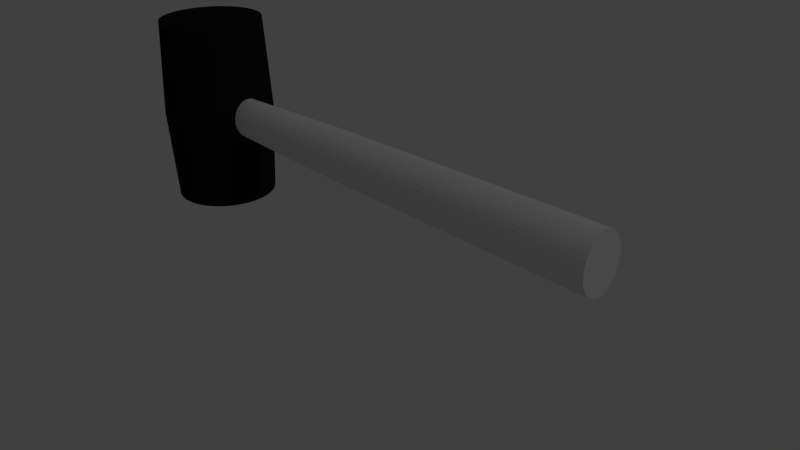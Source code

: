# Source: mallet.blend  (saved by Blender 2.72.0; exported with 4.5.12 LTS)
import bpy
from mathutils import Matrix  # noqa: F401  (used for matrix-valued properties, if any)

bpy.ops.wm.read_factory_settings(use_empty=True)
scene = bpy.context.scene
scene.name = 'Scene'

# ---- collections
col_collection_1 = bpy.data.collections.new('Collection 1'); scene.collection.children.link(col_collection_1)
col_collection_2 = bpy.data.collections.new('Collection 2'); scene.collection.children.link(col_collection_2)

# ---- materials (node trees are filled in below, after node groups)
mat_material = bpy.data.materials.new('Material')
mat_material.alpha_threshold = 0.0
mat_material.use_transparent_shadow = False
mat_material.diffuse_color = (0.01467, 0.01467, 0.01467, 1.0)
mat_material.roughness = 0.5
mat_material_002 = bpy.data.materials.new('Material.002')
mat_material_002.alpha_threshold = 0.0
mat_material_002.use_transparent_shadow = False
mat_material_002.roughness = 0.5

# ---- material node trees

# ---- world
world_world = bpy.data.worlds.new('World'); scene.world = world_world
world_world.color = (0.05088, 0.05088, 0.05088)
world_world.use_sun_shadow = False
world_world.sun_shadow_jitter_overblur = 0.0
world_world.cycles.sampling_method = 'MANUAL'
world_world.cycles.sample_map_resolution = 256

# ---- cameras
cam_camera = bpy.data.cameras.new('Camera')
cam_camera.clip_end = 100.0
cam_camera.lens = 35.0
cam_camera.sensor_width = 32.0
cam_camera.sensor_height = 18.0
cam_camera.ortho_scale = 7.314
cam_camera.dof.focus_distance = 0.0
cam_camera.dof.aperture_fstop = 128.0

# ---- lights
light_lamp = bpy.data.lights.new('Lamp', 'POINT')
light_lamp.transmission_factor = 0.0
light_lamp.cutoff_distance = 30.0
light_lamp.energy = 100.0
light_lamp.shadow_buffer_clip_start = 1.001
light_lamp.shadow_soft_size = 0.1
light_lamp.shadow_maximum_resolution = 0.006
light_lamp.use_absolute_resolution = True
light_lamp.cycles.use_multiple_importance_sampling = False

# ---- meshes
me_cylinder_002 = bpy.data.meshes.new('Cylinder.002')
me_cylinder_002.from_pydata([(8.266e-09, 0.9141, -1.0), (8.262e-09, 0.9142, 1.0), (0.1783, 0.8966, -1.0), (0.1783, 0.8966, 1.0), (0.3498, 0.8446, -1.0), (0.3498, 0.8446, 1.0), (0.5079, 0.7601, -1.0), (0.5079, 0.7601, 1.0), (0.6464, 0.6464, -1.0), (0.6464, 0.6464, 1.0), (0.7601, 0.5079, -1.0), (0.7601, 0.5079, 1.0), (0.8446, 0.3498, -1.0), (0.8446, 0.3498, 1.0), (0.8966, 0.1783, -1.0), (0.8966, 0.1783, 1.0), (0.9141, 9.492e-08, -1.0), (0.9142, 9.491e-08, 1.0), (0.8966, -0.1783, -1.0), (0.8966, -0.1783, 1.0), (0.8446, -0.3498, -1.0), (0.8446, -0.3498, 1.0), (0.7601, -0.5079, -1.0), (0.7601, -0.5079, 1.0), (0.6464, -0.6464, -1.0), (0.6464, -0.6464, 1.0), (0.5079, -0.7601, -1.0), (0.5079, -0.7601, 1.0), (0.3498, -0.8446, -1.0), (0.3498, -0.8446, 1.0), (0.1783, -0.8966, -1.0), (0.1783, -0.8966, 1.0), (-2.896e-07, -0.9141, -1.0), (-2.896e-07, -0.9142, 1.0), (-0.1783, -0.8966, -1.0), (-0.1783, -0.8966, 1.0), (-0.3498, -0.8446, -1.0), (-0.3498, -0.8446, 1.0), (-0.5079, -0.7601, -1.0), (-0.5079, -0.7601, 1.0), (-0.6464, -0.6464, -1.0), (-0.6464, -0.6464, 1.0), (-0.7601, -0.5079, -1.0), (-0.7601, -0.5079, 1.0), (-0.8446, -0.3498, -1.0), (-0.8446, -0.3498, 1.0), (-0.8966, -0.1783, -1.0), (-0.8966, -0.1783, 1.0), (-0.9141, 9.086e-07, -1.0), (-0.9142, 9.086e-07, 1.0), (-0.8966, 0.1783, -1.0), (-0.8966, 0.1783, 1.0), (-0.8446, 0.3498, -1.0), (-0.8446, 0.3498, 1.0), (-0.7601, 0.5079, -1.0), (-0.7601, 0.5079, 1.0), (-0.6464, 0.6464, -1.0), (-0.6464, 0.6464, 1.0), (-0.5079, 0.7601, -1.0), (-0.5079, 0.7601, 1.0), (-0.3498, 0.8446, -1.0), (-0.3498, 0.8446, 1.0), (-0.1783, 0.8966, -1.0), (-0.1783, 0.8966, 1.0), (0.08917, 0.9054, -1.0), (0.08917, 0.9054, 1.0), (0.0, 1.0, 0.0), (0.1951, 0.9808, 0.0), (0.2641, 0.8706, -1.0), (0.2641, 0.8706, 1.0), (0.3827, 0.9239, 0.0), (0.4289, 0.8023, -1.0), (0.4289, 0.8024, 1.0), (0.5556, 0.8315, 0.0), (0.5771, 0.7032, -1.0), (0.5772, 0.7033, 1.0), (0.7071, 0.7071, 0.0), (0.7032, 0.5771, -1.0), (0.7033, 0.5772, 1.0), (0.8315, 0.5556, 0.0), (0.8023, 0.4289, -1.0), (0.8024, 0.4289, 1.0), (0.9239, 0.3827, 0.0), (0.8706, 0.2641, -1.0), (0.8706, 0.2641, 1.0), (0.9808, 0.1951, 0.0), (0.9054, 0.08917, -1.0), (0.9054, 0.08917, 1.0), (1.0, 7.55e-08, 0.0), (0.9054, -0.08917, -1.0), (0.9054, -0.08917, 1.0), (0.9808, -0.1951, 0.0), (0.8706, -0.2641, -1.0), (0.8706, -0.2641, 1.0), (0.9239, -0.3827, 0.0), (0.8023, -0.4289, -1.0), (0.8024, -0.4289, 1.0), (0.8315, -0.5556, 0.0), (0.7032, -0.5771, -1.0), (0.7033, -0.5772, 1.0), (0.7071, -0.7071, 0.0), (0.5771, -0.7032, -1.0), (0.5772, -0.7033, 1.0), (0.5556, -0.8315, 0.0), (0.4289, -0.8023, -1.0), (0.4289, -0.8024, 1.0), (0.3827, -0.9239, 0.0), (0.2641, -0.8706, -1.0), (0.2641, -0.8706, 1.0), (0.1951, -0.9808, 0.0), (0.08917, -0.9054, -1.0), (0.08917, -0.9054, 1.0), (-3.258e-07, -1.0, 0.0), (-0.08917, -0.9054, -1.0), (-0.08917, -0.9054, 1.0), (-0.1951, -0.9808, 0.0), (-0.2641, -0.8706, -1.0), (-0.2641, -0.8706, 1.0), (-0.3827, -0.9239, 0.0), (-0.4289, -0.8023, -1.0), (-0.4289, -0.8024, 1.0), (-0.5556, -0.8315, 0.0), (-0.5771, -0.7032, -1.0), (-0.5772, -0.7033, 1.0), (-0.7071, -0.7071, 0.0), (-0.7032, -0.5771, -1.0), (-0.7033, -0.5772, 1.0), (-0.8315, -0.5556, 0.0), (-0.8023, -0.4288, -1.0), (-0.8024, -0.4289, 1.0), (-0.9239, -0.3827, 0.0), (-0.8706, -0.2641, -1.0), (-0.8706, -0.2641, 1.0), (-0.9808, -0.1951, 0.0), (-0.9054, -0.08917, -1.0), (-0.9054, -0.08917, 1.0), (-1.0, 9.656e-07, 0.0), (-0.9054, 0.08917, -1.0), (-0.9054, 0.08917, 1.0), (-0.9808, 0.1951, 0.0), (-0.8706, 0.2641, -1.0), (-0.8706, 0.2641, 1.0), (-0.9239, 0.3827, 0.0), (-0.8023, 0.4289, -1.0), (-0.8024, 0.4289, 1.0), (-0.8315, 0.5556, 0.0), (-0.7032, 0.5771, -1.0), (-0.7033, 0.5772, 1.0), (-0.7071, 0.7071, 0.0), (-0.5771, 0.7032, -1.0), (-0.5772, 0.7033, 1.0), (-0.5556, 0.8315, 0.0), (-0.4288, 0.8023, -1.0), (-0.4289, 0.8024, 1.0), (-0.3827, 0.9239, 0.0), (-0.2641, 0.8706, -1.0), (-0.2641, 0.8706, 1.0), (-0.1951, 0.9808, 0.0), (-0.08917, 0.9054, -1.0), (-0.08917, 0.9054, 1.0), (0.09755, 0.9904, 0.0), (0.2889, 0.9523, 0.0), (0.4691, 0.8777, 0.0), (0.6313, 0.7693, 0.0), (0.7693, 0.6313, 0.0), (0.8777, 0.4691, 0.0), (0.9523, 0.2889, 0.0), (0.9904, 0.09755, 0.0), (0.9904, -0.09755, 0.0), (0.9523, -0.2889, 0.0), (0.8777, -0.4691, 0.0), (0.7693, -0.6313, 0.0), (0.6313, -0.7693, 0.0), (0.4691, -0.8777, 0.0), (0.2889, -0.9523, 0.0), (0.09754, -0.9904, 0.0), (-0.09755, -0.9904, 0.0), (-0.2889, -0.9523, 0.0), (-0.4691, -0.8777, 0.0), (-0.6313, -0.7693, 0.0), (-0.7693, -0.6313, 0.0), (-0.8777, -0.4691, 0.0), (-0.9523, -0.2889, 0.0), (-0.9904, -0.09754, 0.0), (-0.9904, 0.09755, 0.0), (-0.9523, 0.2889, 0.0), (-0.8777, 0.4691, 0.0), (-0.7693, 0.6313, 0.0), (-0.6313, 0.7693, 0.0), (-0.4691, 0.8777, 0.0), (-0.09754, 0.9904, 0.0), (-0.2889, 0.9523, 0.0)], [], [(160, 65, 3, 67), (161, 69, 5, 70), (162, 72, 7, 73), (163, 75, 9, 76), (164, 78, 11, 79), (165, 81, 13, 82), (166, 84, 15, 85), (167, 87, 17, 88), (168, 90, 19, 91), (169, 93, 21, 94), (170, 96, 23, 97), (171, 99, 25, 100), (172, 102, 27, 103), (173, 105, 29, 106), (174, 108, 31, 109), (175, 111, 33, 112), (176, 114, 35, 115), (177, 117, 37, 118), (178, 120, 39, 121), (179, 123, 41, 124), (180, 126, 43, 127), (181, 129, 45, 130), (182, 132, 47, 133), (183, 135, 49, 136), (184, 138, 51, 139), (185, 141, 53, 142), (186, 144, 55, 145), (187, 147, 57, 148), (188, 150, 59, 151), (189, 153, 61, 154), (3, 65, 1, 159, 63, 156, 61, 153, 59, 150, 57, 147, 55, 144, 53, 141, 51, 138, 49, 135, 47, 132, 45, 129, 43, 126, 41, 123, 39, 120, 37, 117, 35, 114, 33, 111, 31, 108, 29, 105, 27, 102, 25, 99, 23, 96, 21, 93, 19, 90, 17, 87, 15, 84, 13, 81, 11, 78, 9, 75, 7, 72, 5, 69), (190, 159, 1, 66), (191, 156, 63, 157), (0, 64, 2, 68, 4, 71, 6, 74, 8, 77, 10, 80, 12, 83, 14, 86, 16, 89, 18, 92, 20, 95, 22, 98, 24, 101, 26, 104, 28, 107, 30, 110, 32, 113, 34, 116, 36, 119, 38, 122, 40, 125, 42, 128, 44, 131, 46, 134, 48, 137, 50, 140, 52, 143, 54, 146, 56, 149, 58, 152, 60, 155, 62, 158), (64, 160, 67, 2), (0, 66, 160, 64), (66, 1, 65, 160), (68, 161, 70, 4), (2, 67, 161, 68), (67, 3, 69, 161), (71, 162, 73, 6), (4, 70, 162, 71), (70, 5, 72, 162), (74, 163, 76, 8), (6, 73, 163, 74), (73, 7, 75, 163), (77, 164, 79, 10), (8, 76, 164, 77), (76, 9, 78, 164), (80, 165, 82, 12), (10, 79, 165, 80), (79, 11, 81, 165), (83, 166, 85, 14), (12, 82, 166, 83), (82, 13, 84, 166), (86, 167, 88, 16), (14, 85, 167, 86), (85, 15, 87, 167), (89, 168, 91, 18), (16, 88, 168, 89), (88, 17, 90, 168), (92, 169, 94, 20), (18, 91, 169, 92), (91, 19, 93, 169), (95, 170, 97, 22), (20, 94, 170, 95), (94, 21, 96, 170), (98, 171, 100, 24), (22, 97, 171, 98), (97, 23, 99, 171), (101, 172, 103, 26), (24, 100, 172, 101), (100, 25, 102, 172), (104, 173, 106, 28), (26, 103, 173, 104), (103, 27, 105, 173), (107, 174, 109, 30), (28, 106, 174, 107), (106, 29, 108, 174), (110, 175, 112, 32), (30, 109, 175, 110), (109, 31, 111, 175), (113, 176, 115, 34), (32, 112, 176, 113), (112, 33, 114, 176), (116, 177, 118, 36), (34, 115, 177, 116), (115, 35, 117, 177), (119, 178, 121, 38), (36, 118, 178, 119), (118, 37, 120, 178), (122, 179, 124, 40), (38, 121, 179, 122), (121, 39, 123, 179), (125, 180, 127, 42), (40, 124, 180, 125), (124, 41, 126, 180), (128, 181, 130, 44), (42, 127, 181, 128), (127, 43, 129, 181), (131, 182, 133, 46), (44, 130, 182, 131), (130, 45, 132, 182), (134, 183, 136, 48), (46, 133, 183, 134), (133, 47, 135, 183), (137, 184, 139, 50), (48, 136, 184, 137), (136, 49, 138, 184), (140, 185, 142, 52), (50, 139, 185, 140), (139, 51, 141, 185), (143, 186, 145, 54), (52, 142, 186, 143), (142, 53, 144, 186), (146, 187, 148, 56), (54, 145, 187, 146), (145, 55, 147, 187), (149, 188, 151, 58), (56, 148, 188, 149), (148, 57, 150, 188), (152, 189, 154, 60), (58, 151, 189, 152), (151, 59, 153, 189), (158, 190, 66, 0), (62, 157, 190, 158), (157, 63, 159, 190), (155, 191, 157, 62), (60, 154, 191, 155), (154, 61, 156, 191)])
me_cylinder_002.materials.append(mat_material)
me_cylinder_002.use_remesh_preserve_volume = False
me_cylinder_002.use_remesh_preserve_attributes = False
me_cylinder_002.use_mirror_vertex_groups = False
me_cylinder_002.update()
me_cylinder_003 = bpy.data.meshes.new('Cylinder.003')
me_cylinder_003.from_pydata([(2.073e-08, 0.8254, -1.0), (-1.391e-08, 1.117, 1.0), (0.161, 0.8095, -1.0), (0.2179, 1.096, 1.0), (0.3159, 0.7626, -1.0), (0.4275, 1.032, 1.0), (0.4586, 0.6863, -1.0), (0.6207, 0.9289, 1.0), (0.5836, 0.5836, -1.0), (0.79, 0.79, 1.0), (0.6863, 0.4586, -1.0), (0.9289, 0.6207, 1.0), (0.7626, 0.3159, -1.0), (1.032, 0.4275, 1.0), (0.8095, 0.161, -1.0), (1.096, 0.2179, 1.0), (0.8254, 1.121e-07, -1.0), (1.117, 5.095e-08, 1.0), (0.8095, -0.161, -1.0), (1.096, -0.2179, 1.0), (0.7626, -0.3159, -1.0), (1.032, -0.4275, 1.0), (0.6863, -0.4586, -1.0), (0.9289, -0.6207, 1.0), (0.5836, -0.5836, -1.0), (0.79, -0.79, 1.0), (0.4586, -0.6863, -1.0), (0.6207, -0.9289, 1.0), (0.3159, -0.7626, -1.0), (0.4275, -1.032, 1.0), (0.161, -0.8095, -1.0), (0.2179, -1.096, 1.0), (-2.482e-07, -0.8254, -1.0), (-3.779e-07, -1.117, 1.0), (-0.161, -0.8095, -1.0), (-0.2179, -1.096, 1.0), (-0.3159, -0.7626, -1.0), (-0.4275, -1.032, 1.0), (-0.4586, -0.6863, -1.0), (-0.6207, -0.9289, 1.0), (-0.5836, -0.5836, -1.0), (-0.79, -0.79, 1.0), (-0.6863, -0.4586, -1.0), (-0.9289, -0.6207, 1.0), (-0.7626, -0.3159, -1.0), (-1.032, -0.4275, 1.0), (-0.8095, -0.161, -1.0), (-1.096, -0.2179, 1.0), (-0.8254, 8.468e-07, -1.0), (-1.117, 1.045e-06, 1.0), (-0.8095, 0.161, -1.0), (-1.096, 0.2179, 1.0), (-0.7626, 0.3159, -1.0), (-1.032, 0.4275, 1.0), (-0.6863, 0.4586, -1.0), (-0.9289, 0.6207, 1.0), (-0.5836, 0.5836, -1.0), (-0.79, 0.79, 1.0), (-0.4586, 0.6863, -1.0), (-0.6207, 0.9289, 1.0), (-0.3159, 0.7626, -1.0), (-0.4275, 1.032, 1.0), (-0.161, 0.8095, -1.0), (-0.2179, 1.096, 1.0), (0.0, 1.0, -0.318), (0.1951, 0.9808, -0.318), (0.3827, 0.9239, -0.318), (0.5556, 0.8315, -0.318), (0.7071, 0.7071, -0.318), (0.8315, 0.5556, -0.318), (0.9239, 0.3827, -0.318), (0.9808, 0.1951, -0.318), (1.0, 7.55e-08, -0.318), (0.9808, -0.1951, -0.318), (0.9239, -0.3827, -0.318), (0.8315, -0.5556, -0.318), (0.7071, -0.7071, -0.318), (0.5556, -0.8315, -0.318), (0.3827, -0.9239, -0.318), (0.1951, -0.9808, -0.318), (-3.258e-07, -1.0, -0.318), (-0.1951, -0.9808, -0.318), (-0.3827, -0.9239, -0.318), (-0.5556, -0.8315, -0.318), (-0.7071, -0.7071, -0.318), (-0.8315, -0.5556, -0.318), (-0.9239, -0.3827, -0.318), (-0.9808, -0.1951, -0.318), (-1.0, 9.656e-07, -0.318), (-0.9808, 0.1951, -0.318), (-0.9239, 0.3827, -0.318), (-0.8315, 0.5556, -0.318), (-0.7071, 0.7071, -0.318), (-0.5556, 0.8315, -0.318), (-0.3827, 0.9239, -0.318), (-0.1951, 0.9808, -0.318)], [], [(64, 1, 3, 65), (65, 3, 5, 66), (66, 5, 7, 67), (67, 7, 9, 68), (68, 9, 11, 69), (69, 11, 13, 70), (70, 13, 15, 71), (71, 15, 17, 72), (72, 17, 19, 73), (73, 19, 21, 74), (74, 21, 23, 75), (75, 23, 25, 76), (76, 25, 27, 77), (77, 27, 29, 78), (78, 29, 31, 79), (79, 31, 33, 80), (80, 33, 35, 81), (81, 35, 37, 82), (82, 37, 39, 83), (83, 39, 41, 84), (84, 41, 43, 85), (85, 43, 45, 86), (86, 45, 47, 87), (87, 47, 49, 88), (88, 49, 51, 89), (89, 51, 53, 90), (90, 53, 55, 91), (91, 55, 57, 92), (92, 57, 59, 93), (93, 59, 61, 94), (3, 1, 63, 61, 59, 57, 55, 53, 51, 49, 47, 45, 43, 41, 39, 37, 35, 33, 31, 29, 27, 25, 23, 21, 19, 17, 15, 13, 11, 9, 7, 5), (95, 63, 1, 64), (94, 61, 63, 95), (0, 2, 4, 6, 8, 10, 12, 14, 16, 18, 20, 22, 24, 26, 28, 30, 32, 34, 36, 38, 40, 42, 44, 46, 48, 50, 52, 54, 56, 58, 60, 62), (0, 64, 65, 2), (2, 65, 66, 4), (4, 66, 67, 6), (6, 67, 68, 8), (8, 68, 69, 10), (10, 69, 70, 12), (12, 70, 71, 14), (14, 71, 72, 16), (16, 72, 73, 18), (18, 73, 74, 20), (20, 74, 75, 22), (22, 75, 76, 24), (24, 76, 77, 26), (26, 77, 78, 28), (28, 78, 79, 30), (30, 79, 80, 32), (32, 80, 81, 34), (34, 81, 82, 36), (36, 82, 83, 38), (38, 83, 84, 40), (40, 84, 85, 42), (42, 85, 86, 44), (44, 86, 87, 46), (46, 87, 88, 48), (48, 88, 89, 50), (50, 89, 90, 52), (52, 90, 91, 54), (54, 91, 92, 56), (56, 92, 93, 58), (58, 93, 94, 60), (62, 95, 64, 0), (60, 94, 95, 62)])
_uv = me_cylinder_003.uv_layers.new(name='UVMap')
_uv.uv.foreach_set('vector', [0.0, 0.0, 1.0, 0.0, 1.0, 1.0, 0.0, 1.0, 0.0, 0.0, 1.0, 0.0, 1.0, 1.0, 0.0, 1.0, 0.0, 0.0, 1.0, 0.0, 1.0, 1.0, 0.0, 1.0, 0.0, 0.0, 1.0, 0.0, 1.0, 1.0, 0.0, 1.0, 0.0, 0.0, 1.0, 0.0, 1.0, 1.0, 0.0, 1.0, 0.0, 0.0, 1.0, 0.0, 1.0, 1.0, 0.0, 1.0, 0.0, 0.0, 1.0, 0.0, 1.0, 1.0, 0.0, 1.0, 0.0, 0.0, 1.0, 0.0, 1.0, 1.0, 0.0, 1.0, 0.0, 0.0, 1.0, 0.0, 1.0, 1.0, 0.0, 1.0, 0.0, 0.0, 1.0, 0.0, 1.0, 1.0, 0.0, 1.0, 0.0, 0.0, 1.0, 0.0, 1.0, 1.0, 0.0, 1.0, 0.0, 0.0, 1.0, 0.0, 1.0, 1.0, 0.0, 1.0, 0.0, 0.0, 1.0, 0.0, 1.0, 1.0, 0.0, 1.0, 0.0, 0.0, 1.0, 0.0, 1.0, 1.0, 0.0, 1.0, 0.0, 0.0, 1.0, 0.0, 1.0, 1.0, 0.0, 1.0, 0.0, 0.0, 1.0, 0.0, 1.0, 1.0, 0.0, 1.0, 0.0, 0.0, 1.0, 0.0, 1.0, 1.0, 0.0, 1.0, 0.0, 0.0, 1.0, 0.0, 1.0, 1.0, 0.0, 1.0, 0.0, 0.0, 1.0, 0.0, 1.0, 1.0, 0.0, 1.0, 0.0, 0.0, 1.0, 0.0, 1.0, 1.0, 0.0, 1.0, 0.0, 0.0, 1.0, 0.0, 1.0, 1.0, 0.0, 1.0, 0.0, 0.0, 1.0, 0.0, 1.0, 1.0, 0.0, 1.0, 0.0, 0.0, 1.0, 0.0, 1.0, 1.0, 0.0, 1.0, 0.0, 0.0, 1.0, 0.0, 1.0, 1.0, 0.0, 1.0, 0.0, 0.0, 1.0, 0.0, 1.0, 1.0, 0.0, 1.0, 0.0, 0.0, 1.0, 0.0, 1.0, 1.0, 0.0, 1.0, 0.0, 0.0, 1.0, 0.0, 1.0, 1.0, 0.0, 1.0, 0.0, 0.0, 1.0, 0.0, 1.0, 1.0, 0.0, 1.0, 0.0, 0.0, 1.0, 0.0, 1.0, 1.0, 0.0, 1.0, 0.0, 0.0, 1.0, 0.0, 1.0, 1.0, 0.0, 1.0, 0.5, 1.0, 0.5975, 0.9904, 0.6913, 0.9619, 0.7778, 0.9157, 0.8536, 0.8536, 0.9157, 0.7778, 0.9619, 0.6913, 0.9904, 0.5975, 1.0, 0.5, 0.9904, 0.4025, 0.9619, 0.3087, 0.9157, 0.2222, 0.8536, 0.1464, 0.7778, 0.08427, 0.6913, 0.03806, 0.5975, 0.009607, 0.5, 0.0, 0.4025, 0.009607, 0.3087, 0.03806, 0.2222, 0.08427, 0.1464, 0.1464, 0.08426, 0.2222, 0.03806, 0.3087, 0.009607, 0.4025, 0.0, 0.5, 0.009607, 0.5975, 0.03806, 0.6913, 0.08427, 0.7778, 0.1464, 0.8536, 0.2222, 0.9157, 0.3087, 0.9619, 0.4025, 0.9904, 0.0, 0.0, 1.0, 0.0, 1.0, 1.0, 0.0, 1.0, 0.0, 0.0, 1.0, 0.0, 1.0, 1.0, 0.0, 1.0, 0.5, 1.0, 0.5975, 0.9904, 0.6913, 0.9619, 0.7778, 0.9157, 0.8536, 0.8536, 0.9157, 0.7778, 0.9619, 0.6913, 0.9904, 0.5975, 1.0, 0.5, 0.9904, 0.4025, 0.9619, 0.3087, 0.9157, 0.2222, 0.8536, 0.1464, 0.7778, 0.08427, 0.6913, 0.03806, 0.5975, 0.009607, 0.5, 0.0, 0.4025, 0.009607, 0.3087, 0.03806, 0.2222, 0.08427, 0.1464, 0.1464, 0.08426, 0.2222, 0.03806, 0.3087, 0.009607, 0.4025, 0.0, 0.5, 0.009607, 0.5975, 0.03806, 0.6913, 0.08427, 0.7778, 0.1464, 0.8536, 0.2222, 0.9157, 0.3087, 0.9619, 0.4025, 0.9904, 0.0, 0.0, 1.0, 0.0, 1.0, 1.0, 0.0, 1.0, 0.0, 0.0, 1.0, 0.0, 1.0, 1.0, 0.0, 1.0, 0.0, 0.0, 1.0, 0.0, 1.0, 1.0, 0.0, 1.0, 0.0, 0.0, 1.0, 0.0, 1.0, 1.0, 0.0, 1.0, 0.0, 0.0, 1.0, 0.0, 1.0, 1.0, 0.0, 1.0, 0.0, 0.0, 1.0, 0.0, 1.0, 1.0, 0.0, 1.0, 0.0, 0.0, 1.0, 0.0, 1.0, 1.0, 0.0, 1.0, 0.0, 0.0, 1.0, 0.0, 1.0, 1.0, 0.0, 1.0, 0.0, 0.0, 1.0, 0.0, 1.0, 1.0, 0.0, 1.0, 0.0, 0.0, 1.0, 0.0, 1.0, 1.0, 0.0, 1.0, 0.0, 0.0, 1.0, 0.0, 1.0, 1.0, 0.0, 1.0, 0.0, 0.0, 1.0, 0.0, 1.0, 1.0, 0.0, 1.0, 0.0, 0.0, 1.0, 0.0, 1.0, 1.0, 0.0, 1.0, 0.0, 0.0, 1.0, 0.0, 1.0, 1.0, 0.0, 1.0, 0.0, 0.0, 1.0, 0.0, 1.0, 1.0, 0.0, 1.0, 0.0, 0.0, 1.0, 0.0, 1.0, 1.0, 0.0, 1.0, 0.0, 0.0, 1.0, 0.0, 1.0, 1.0, 0.0, 1.0, 0.0, 0.0, 1.0, 0.0, 1.0, 1.0, 0.0, 1.0, 0.0, 0.0, 1.0, 0.0, 1.0, 1.0, 0.0, 1.0, 0.0, 0.0, 1.0, 0.0, 1.0, 1.0, 0.0, 1.0, 0.0, 0.0, 1.0, 0.0, 1.0, 1.0, 0.0, 1.0, 0.0, 0.0, 1.0, 0.0, 1.0, 1.0, 0.0, 1.0, 0.0, 0.0, 1.0, 0.0, 1.0, 1.0, 0.0, 1.0, 0.0, 0.0, 1.0, 0.0, 1.0, 1.0, 0.0, 1.0, 0.0, 0.0, 1.0, 0.0, 1.0, 1.0, 0.0, 1.0, 0.0, 0.0, 1.0, 0.0, 1.0, 1.0, 0.0, 1.0, 0.0, 0.0, 1.0, 0.0, 1.0, 1.0, 0.0, 1.0, 0.0, 0.0, 1.0, 0.0, 1.0, 1.0, 0.0, 1.0, 0.0, 0.0, 1.0, 0.0, 1.0, 1.0, 0.0, 1.0, 0.0, 0.0, 1.0, 0.0, 1.0, 1.0, 0.0, 1.0, 0.0, 0.0, 1.0, 0.0, 1.0, 1.0, 0.0, 1.0, 0.0, 0.0, 1.0, 0.0, 1.0, 1.0, 0.0, 1.0])
me_cylinder_003.materials.append(mat_material_002)
me_cylinder_003.use_remesh_preserve_volume = False
me_cylinder_003.use_remesh_preserve_attributes = False
me_cylinder_003.use_mirror_vertex_groups = False
me_cylinder_003.update()

# ---- objects
ob_cylinder_002 = bpy.data.objects.new('Cylinder.002', me_cylinder_002)
ob_lamp = bpy.data.objects.new('Lamp', light_lamp)
ob_camera = bpy.data.objects.new('Camera', cam_camera)
ob_cylinder = bpy.data.objects.new('Cylinder', me_cylinder_003)

# ---- transforms, parenting, visibility, modifiers, constraints
ob_cylinder_002.location = (0.0, 0.0, 0.0)
ob_cylinder_002.scale = (0.035, 0.035, 0.058)
ob_cylinder_002.lineart.crease_threshold = 0.0
ob_lamp.location = (4.076, 1.005, 5.904)
ob_lamp.rotation_euler = (0.6503, 0.05522, 1.866)
ob_lamp.lock_rotations_4d = False
ob_lamp.empty_display_type = 'ARROWS'
ob_lamp.color = (0.0, 0.0, 0.0, 0.0)
ob_lamp.lineart.crease_threshold = 0.0
ob_camera.location = (0.4822, -0.2892, 0.1846)
ob_camera.rotation_euler = (1.109, 0.01082, 0.8149)
ob_camera.lock_rotations_4d = False
ob_camera.empty_display_type = 'ARROWS'
ob_camera.color = (0.0, 0.0, 0.0, 0.0)
ob_camera.display_type = 'WIRE'
ob_camera.lineart.crease_threshold = 0.0
ob_cylinder.location = (0.1665, 0.0, 0.0)
ob_cylinder.rotation_euler = (0.0, 1.571, 0.0)
ob_cylinder.scale = (0.01525, 0.0123, 0.1335)
ob_cylinder.lineart.crease_threshold = 0.0

# ---- collection membership
col_collection_1.objects.link(ob_cylinder_002)
col_collection_1.objects.link(ob_lamp)
col_collection_1.objects.link(ob_camera)
col_collection_2.objects.link(ob_cylinder)

# ---- scene / render settings (as saved in the file)
scene.camera = ob_camera
scene.frame_start = 1; scene.frame_end = 250; scene.frame_set(1)
scene.render.engine = 'BLENDER_EEVEE_NEXT'
scene.render.resolution_percentage = 50
scene.render.dither_intensity = 0.0
scene.cycles.use_denoising = False
scene.cycles.samples = 10
scene.cycles.sampling_pattern = 'TABULATED_SOBOL'
scene.cycles.light_sampling_threshold = 0.0
scene.cycles.use_adaptive_sampling = False
scene.cycles.use_light_tree = False
scene.cycles.blur_glossy = 0.0
scene.cycles.pixel_filter_type = 'GAUSSIAN'
scene.cycles.sample_clamp_indirect = 0.0
scene.view_settings.view_transform = 'Standard'
bpy.context.view_layer.update()
